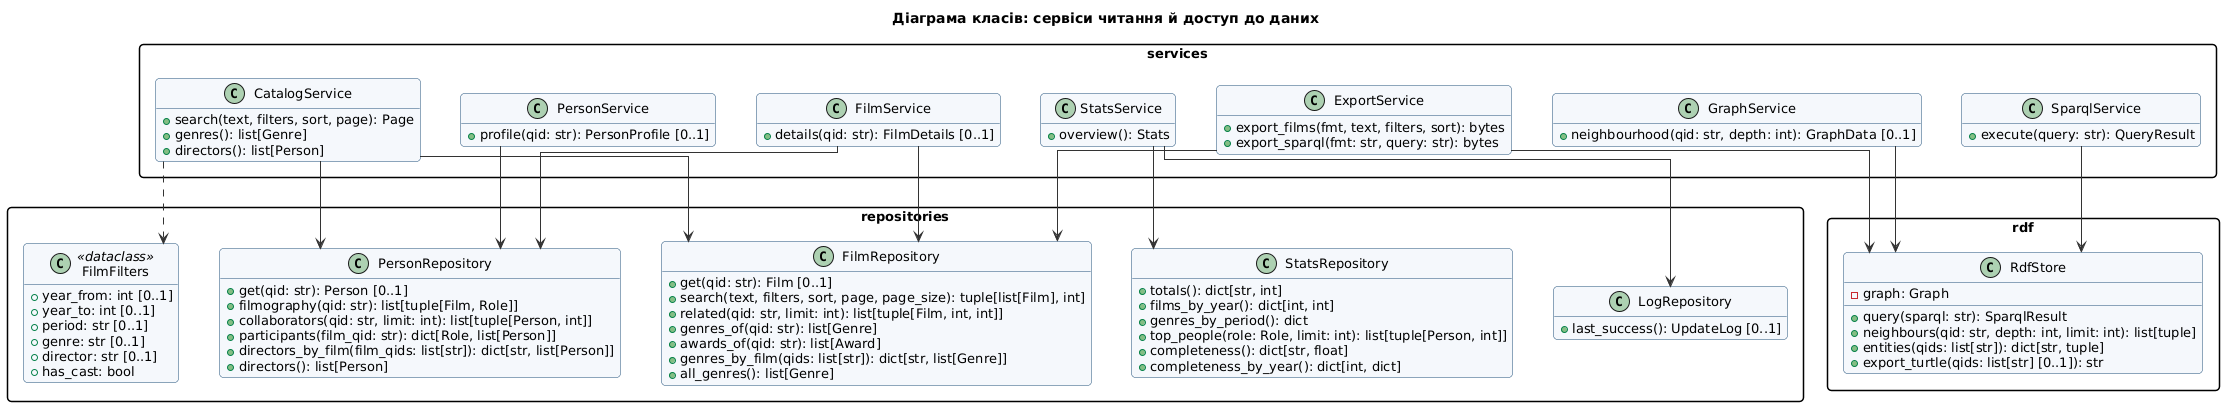

The diagram above was rendered by PlantUML. Its source (embedded in the PNG):
@startuml
!include common.iuml
skinparam class {
  BackgroundColor #F5F8FC
  BorderColor #1F4E79
}
skinparam packageStyle rectangle
skinparam linetype ortho
skinparam nodesep 40
skinparam ranksep 80
hide empty members
title Діаграма класів: сервіси читання й доступ до даних

package "services" {
  class CatalogService {
    +search(text, filters, sort, page): Page
    +genres(): list[Genre]
    +directors(): list[Person]
  }
  class FilmService {
    +details(qid: str): FilmDetails [0..1]
  }
  class PersonService {
    +profile(qid: str): PersonProfile [0..1]
  }
  class StatsService {
    +overview(): Stats
  }
  class GraphService {
    +neighbourhood(qid: str, depth: int): GraphData [0..1]
  }
  class SparqlService {
    +execute(query: str): QueryResult
  }
  class ExportService {
    +export_films(fmt, text, filters, sort): bytes
    +export_sparql(fmt: str, query: str): bytes
  }
}

package "repositories" {
  class FilmFilters <<dataclass>> {
    +year_from: int [0..1]
    +year_to: int [0..1]
    +period: str [0..1]
    +genre: str [0..1]
    +director: str [0..1]
    +has_cast: bool
  }
  class FilmRepository {
    +get(qid: str): Film [0..1]
    +search(text, filters, sort, page, page_size): tuple[list[Film], int]
    +related(qid: str, limit: int): list[tuple[Film, int, int]]
    +genres_of(qid: str): list[Genre]
    +awards_of(qid: str): list[Award]
    +genres_by_film(qids: list[str]): dict[str, list[Genre]]
    +all_genres(): list[Genre]
  }
  class PersonRepository {
    +get(qid: str): Person [0..1]
    +filmography(qid: str): list[tuple[Film, Role]]
    +collaborators(qid: str, limit: int): list[tuple[Person, int]]
    +participants(film_qid: str): dict[Role, list[Person]]
    +directors_by_film(film_qids: list[str]): dict[str, list[Person]]
    +directors(): list[Person]
  }
  class StatsRepository {
    +totals(): dict[str, int]
    +films_by_year(): dict[int, int]
    +genres_by_period(): dict
    +top_people(role: Role, limit: int): list[tuple[Person, int]]
    +completeness(): dict[str, float]
    +completeness_by_year(): dict[int, dict]
  }
  class LogRepository {
    +last_success(): UpdateLog [0..1]
  }
}

package "rdf" {
  class RdfStore {
    -graph: Graph
    +query(sparql: str): SparqlResult
    +neighbours(qid: str, depth: int, limit: int): list[tuple]
    +entities(qids: list[str]): dict[str, tuple]
    +export_turtle(qids: list[str] [0..1]): str
  }
}

CatalogService -[hidden]right- FilmService
FilmService -[hidden]right- PersonService
PersonService -[hidden]right- StatsService
StatsService -[hidden]right- ExportService
ExportService -[hidden]right- GraphService
GraphService -[hidden]right- SparqlService
FilmFilters -[hidden]right- FilmRepository
FilmRepository -[hidden]right- PersonRepository
PersonRepository -[hidden]right- StatsRepository
StatsRepository -[hidden]right- LogRepository

CatalogService ..> FilmFilters
CatalogService -down-> FilmRepository
CatalogService -down-> PersonRepository
FilmService -down-> FilmRepository
FilmService -down-> PersonRepository
PersonService -down-> PersonRepository
StatsService -down-> StatsRepository
StatsService -down-> LogRepository
ExportService -down-> FilmRepository
ExportService -down-> RdfStore
GraphService -down-> RdfStore
SparqlService -down-> RdfStore
@enduml